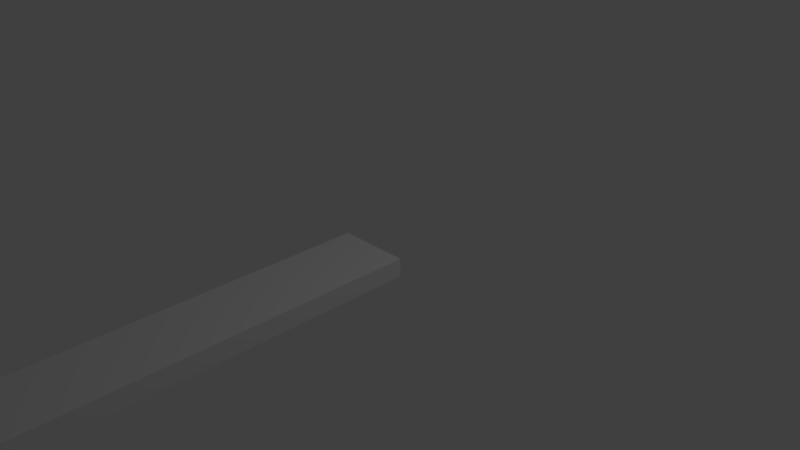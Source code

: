 # Source: murFinal.blend  (saved by Blender 2.76.0; exported with 4.5.12 LTS)
import bpy
from mathutils import Matrix  # noqa: F401  (used for matrix-valued properties, if any)

bpy.ops.wm.read_factory_settings(use_empty=True)
scene = bpy.context.scene
scene.name = 'Scene'

# ---- collections
col_collection_1 = bpy.data.collections.new('Collection 1'); scene.collection.children.link(col_collection_1)

# ---- world
world_world = bpy.data.worlds.new('World'); scene.world = world_world
world_world.color = (0.05088, 0.05088, 0.05088)
world_world.use_sun_shadow = False
world_world.sun_shadow_jitter_overblur = 0.0
world_world.cycles.sampling_method = 'MANUAL'
world_world.cycles.sample_map_resolution = 256

# ---- cameras
cam_camera = bpy.data.cameras.new('Camera')
cam_camera.clip_end = 100.0
cam_camera.lens = 35.0
cam_camera.sensor_width = 32.0
cam_camera.sensor_height = 18.0
cam_camera.ortho_scale = 7.314
cam_camera.dof.focus_distance = 0.0
cam_camera.dof.aperture_fstop = 128.0

# ---- lights
light_lamp = bpy.data.lights.new('Lamp', 'POINT')
light_lamp.transmission_factor = 0.0
light_lamp.cutoff_distance = 30.0
light_lamp.energy = 100.0
light_lamp.shadow_buffer_clip_start = 1.001
light_lamp.shadow_soft_size = 0.1
light_lamp.shadow_maximum_resolution = 0.006
light_lamp.use_absolute_resolution = True
light_lamp.cycles.use_multiple_importance_sampling = False

# ---- meshes
me_cube = bpy.data.meshes.new('Cube')
me_cube.from_pydata([(1.0, 1.0, -1.0), (1.0, -1.0, -1.0), (-1.0, -1.0, -1.0), (-1.0, 1.0, -1.0), (1.0, 1.0, 1.0), (1.0, -1.0, 1.0), (-1.0, -1.0, 1.0), (-1.0, 1.0, 1.0)], [], [(0, 1, 2, 3), (4, 7, 6, 5), (0, 4, 5, 1), (1, 5, 6, 2), (2, 6, 7, 3), (4, 0, 3, 7)])
me_cube.use_remesh_preserve_volume = False
me_cube.use_remesh_preserve_attributes = False
me_cube.use_mirror_vertex_groups = False
me_cube.update()

# ---- objects
ob_cube = bpy.data.objects.new('Cube', me_cube)
ob_lamp = bpy.data.objects.new('Lamp', light_lamp)
ob_camera = bpy.data.objects.new('Camera', cam_camera)

# ---- transforms, parenting, visibility, modifiers, constraints
ob_cube.location = (0.0, -3.0, 0.0)
ob_cube.scale = (0.5, 3.0, 0.125)
ob_cube.lock_rotations_4d = False
ob_cube.empty_display_type = 'ARROWS'
ob_cube.lineart.crease_threshold = 0.0
ob_lamp.location = (4.076, 1.005, 5.904)
ob_lamp.rotation_euler = (0.6503, 0.05522, 1.866)
ob_lamp.lock_rotations_4d = False
ob_lamp.empty_display_type = 'ARROWS'
ob_lamp.color = (0.0, 0.0, 0.0, 0.0)
ob_lamp.lineart.crease_threshold = 0.0
ob_camera.location = (7.481, -6.508, 5.344)
ob_camera.rotation_euler = (1.109, 0.01082, 0.8149)
ob_camera.lock_rotations_4d = False
ob_camera.empty_display_type = 'ARROWS'
ob_camera.color = (0.0, 0.0, 0.0, 0.0)
ob_camera.display_type = 'WIRE'
ob_camera.lineart.crease_threshold = 0.0

# ---- collection membership
col_collection_1.objects.link(ob_cube)
col_collection_1.objects.link(ob_lamp)
col_collection_1.objects.link(ob_camera)

# ---- scene / render settings (as saved in the file)
scene.camera = ob_camera
scene.frame_start = 1; scene.frame_end = 250; scene.frame_set(1)
scene.render.engine = 'BLENDER_EEVEE_NEXT'
scene.render.image_settings.compression = 90
scene.render.resolution_percentage = 50
scene.render.dither_intensity = 0.0
scene.cycles.use_denoising = False
scene.cycles.samples = 10
scene.cycles.sampling_pattern = 'TABULATED_SOBOL'
scene.cycles.light_sampling_threshold = 0.0
scene.cycles.use_adaptive_sampling = False
scene.cycles.use_light_tree = False
scene.cycles.blur_glossy = 0.0
scene.cycles.volume_bounces = 1
scene.cycles.pixel_filter_type = 'GAUSSIAN'
scene.cycles.sample_clamp_indirect = 0.0
scene.view_settings.view_transform = 'Standard'
bpy.context.view_layer.update()
